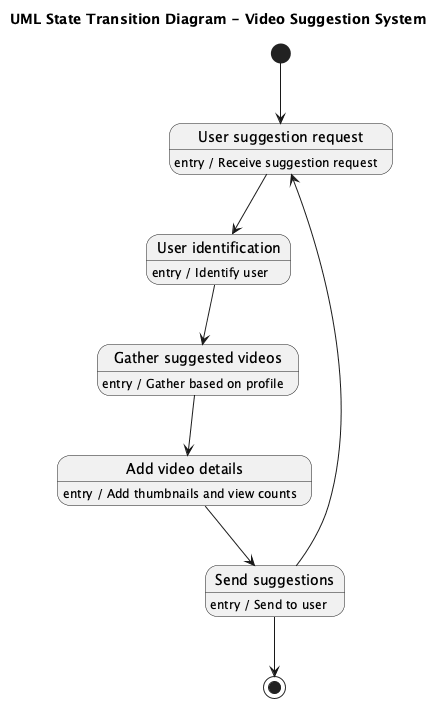

The diagram above was rendered by PlantUML. Its source (embedded in the PNG):
@startuml
title UML State Transition Diagram - Video Suggestion System

[*] --> UserSuggestionRequest

state "User suggestion request" as UserSuggestionRequest
state "User identification" as UserIdentification
state "Gather suggested videos" as GatherSuggestedVideos
state "Add video details" as AddVideoDetails
state "Send suggestions" as SendSuggestions

UserSuggestionRequest : entry / Receive suggestion request
UserSuggestionRequest --> UserIdentification

UserIdentification : entry / Identify user
UserIdentification --> GatherSuggestedVideos

GatherSuggestedVideos : entry / Gather based on profile
GatherSuggestedVideos --> AddVideoDetails

AddVideoDetails : entry / Add thumbnails and view counts
AddVideoDetails --> SendSuggestions

SendSuggestions : entry / Send to user
SendSuggestions --> [*]
SendSuggestions --> UserSuggestionRequest

@enduml